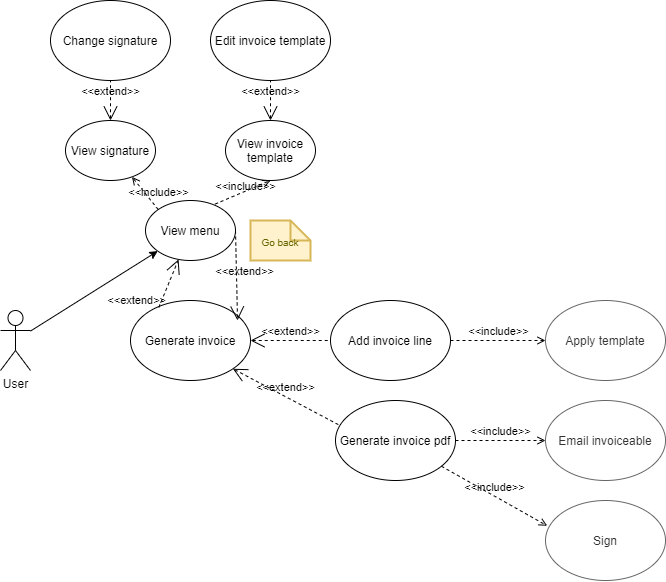

The diagram above was exported from draw.io. Its source (the exported page's mxGraphModel, read from the mxfile embedded in the PNG):
<mxGraphModel dx="1185" dy="636" grid="1" gridSize="10" guides="1" tooltips="1" connect="1" arrows="1" fold="1" page="1" pageScale="1" pageWidth="827" pageHeight="1169" math="0" shadow="0">
  <root>
    <mxCell id="0" />
    <mxCell id="1" parent="0" />
    <mxCell id="qQvgpFhp35CvD4EtWRzl-47" style="edgeStyle=none;rounded=0;orthogonalLoop=1;jettySize=auto;html=1;" edge="1" parent="1" source="qQvgpFhp35CvD4EtWRzl-1" target="qQvgpFhp35CvD4EtWRzl-41">
      <mxGeometry relative="1" as="geometry" />
    </mxCell>
    <mxCell id="qQvgpFhp35CvD4EtWRzl-1" value="User" style="shape=umlActor;verticalLabelPosition=bottom;verticalAlign=top;html=1;outlineConnect=0;" vertex="1" parent="1">
      <mxGeometry x="125" y="320" width="30" height="60" as="geometry" />
    </mxCell>
    <mxCell id="qQvgpFhp35CvD4EtWRzl-4" value="Change signature" style="ellipse;whiteSpace=wrap;html=1;" vertex="1" parent="1">
      <mxGeometry x="175" y="10" width="120" height="80" as="geometry" />
    </mxCell>
    <mxCell id="qQvgpFhp35CvD4EtWRzl-5" value="Generate invoice" style="ellipse;whiteSpace=wrap;html=1;" vertex="1" parent="1">
      <mxGeometry x="255" y="310" width="120" height="80" as="geometry" />
    </mxCell>
    <mxCell id="qQvgpFhp35CvD4EtWRzl-11" value="Generate invoice pdf" style="ellipse;whiteSpace=wrap;html=1;" vertex="1" parent="1">
      <mxGeometry x="460" y="410" width="120" height="80" as="geometry" />
    </mxCell>
    <mxCell id="qQvgpFhp35CvD4EtWRzl-15" value="Add invoice line" style="ellipse;whiteSpace=wrap;html=1;" vertex="1" parent="1">
      <mxGeometry x="455" y="310" width="120" height="80" as="geometry" />
    </mxCell>
    <mxCell id="qQvgpFhp35CvD4EtWRzl-21" value="View invoice template" style="ellipse;whiteSpace=wrap;html=1;" vertex="1" parent="1">
      <mxGeometry x="350" y="130" width="90" height="60" as="geometry" />
    </mxCell>
    <mxCell id="qQvgpFhp35CvD4EtWRzl-22" value="&amp;lt;&amp;lt;extend&amp;gt;&amp;gt;" style="edgeStyle=none;html=1;startArrow=open;endArrow=none;startSize=12;verticalAlign=bottom;dashed=1;labelBackgroundColor=none;" edge="1" parent="1" source="qQvgpFhp35CvD4EtWRzl-21" target="qQvgpFhp35CvD4EtWRzl-23">
      <mxGeometry width="160" relative="1" as="geometry">
        <mxPoint x="615" y="200.0000000000001" as="sourcePoint" />
        <mxPoint x="635" y="190" as="targetPoint" />
      </mxGeometry>
    </mxCell>
    <mxCell id="qQvgpFhp35CvD4EtWRzl-23" value="Edit invoice template" style="ellipse;whiteSpace=wrap;html=1;" vertex="1" parent="1">
      <mxGeometry x="335" y="10" width="120" height="80" as="geometry" />
    </mxCell>
    <mxCell id="qQvgpFhp35CvD4EtWRzl-27" value="View signature" style="ellipse;whiteSpace=wrap;html=1;" vertex="1" parent="1">
      <mxGeometry x="190" y="130" width="90" height="60" as="geometry" />
    </mxCell>
    <mxCell id="qQvgpFhp35CvD4EtWRzl-29" value="&amp;lt;&amp;lt;extend&amp;gt;&amp;gt;" style="edgeStyle=none;html=1;startArrow=open;endArrow=none;startSize=12;verticalAlign=bottom;dashed=1;labelBackgroundColor=none;entryX=0.5;entryY=1;entryDx=0;entryDy=0;" edge="1" parent="1" source="qQvgpFhp35CvD4EtWRzl-27" target="qQvgpFhp35CvD4EtWRzl-4">
      <mxGeometry width="160" relative="1" as="geometry">
        <mxPoint x="476.1385441521602" y="200.88245900918503" as="sourcePoint" />
        <mxPoint x="563.65106723753" y="138.98479110310393" as="targetPoint" />
      </mxGeometry>
    </mxCell>
    <mxCell id="qQvgpFhp35CvD4EtWRzl-34" value="Sign" style="ellipse;whiteSpace=wrap;html=1;strokeColor=#666666;fontColor=#333333;fillColor=#FFFFFF;" vertex="1" parent="1">
      <mxGeometry x="670" y="510" width="120" height="80" as="geometry" />
    </mxCell>
    <mxCell id="qQvgpFhp35CvD4EtWRzl-37" value="Apply template" style="ellipse;whiteSpace=wrap;html=1;strokeColor=#666666;fontColor=#333333;fillColor=#FFFFFF;" vertex="1" parent="1">
      <mxGeometry x="670" y="310" width="120" height="80" as="geometry" />
    </mxCell>
    <mxCell id="qQvgpFhp35CvD4EtWRzl-38" value="Email invoiceable" style="ellipse;whiteSpace=wrap;html=1;strokeColor=#666666;fontColor=#333333;fillColor=#FFFFFF;" vertex="1" parent="1">
      <mxGeometry x="670" y="410" width="120" height="80" as="geometry" />
    </mxCell>
    <mxCell id="qQvgpFhp35CvD4EtWRzl-41" value="View menu" style="ellipse;whiteSpace=wrap;html=1;" vertex="1" parent="1">
      <mxGeometry x="270" y="210" width="90" height="60" as="geometry" />
    </mxCell>
    <mxCell id="qQvgpFhp35CvD4EtWRzl-45" value="&amp;lt;&amp;lt;include&amp;gt;&amp;gt;" style="edgeStyle=none;html=1;endArrow=open;verticalAlign=bottom;dashed=1;labelBackgroundColor=none;exitX=0;exitY=0;exitDx=0;exitDy=0;" edge="1" parent="1" source="qQvgpFhp35CvD4EtWRzl-41" target="qQvgpFhp35CvD4EtWRzl-27">
      <mxGeometry x="-0.7173" y="-5" width="160" relative="1" as="geometry">
        <mxPoint x="400" y="360.0000000000001" as="sourcePoint" />
        <mxPoint x="470" y="360.0000000000001" as="targetPoint" />
        <mxPoint as="offset" />
      </mxGeometry>
    </mxCell>
    <mxCell id="qQvgpFhp35CvD4EtWRzl-46" value="&amp;lt;&amp;lt;include&amp;gt;&amp;gt;" style="edgeStyle=none;html=1;endArrow=open;verticalAlign=bottom;dashed=1;labelBackgroundColor=none;exitX=0.773;exitY=0.06;exitDx=0;exitDy=0;entryX=0.5;entryY=1;entryDx=0;entryDy=0;exitPerimeter=0;" edge="1" parent="1" source="qQvgpFhp35CvD4EtWRzl-41" target="qQvgpFhp35CvD4EtWRzl-21">
      <mxGeometry x="0.0205" y="-4" width="160" relative="1" as="geometry">
        <mxPoint x="325" y="230.0000000000001" as="sourcePoint" />
        <mxPoint x="274.8963727473465" y="192.42227956050965" as="targetPoint" />
        <mxPoint as="offset" />
      </mxGeometry>
    </mxCell>
    <mxCell id="qQvgpFhp35CvD4EtWRzl-50" value="&amp;lt;&amp;lt;extend&amp;gt;&amp;gt;" style="align=right;html=1;verticalAlign=bottom;rounded=0;labelBackgroundColor=none;endArrow=open;endSize=12;dashed=1;exitX=0.236;exitY=0.086;exitDx=0;exitDy=0;exitPerimeter=0;" edge="1" parent="1" source="qQvgpFhp35CvD4EtWRzl-5" target="qQvgpFhp35CvD4EtWRzl-41">
      <mxGeometry x="-0.9223" y="-9" relative="1" as="geometry">
        <mxPoint x="572.426406871193" y="431.7157287525381" as="targetPoint" />
        <mxPoint x="702.5600000000002" y="384.4000000000001" as="sourcePoint" />
        <mxPoint as="offset" />
      </mxGeometry>
    </mxCell>
    <mxCell id="qQvgpFhp35CvD4EtWRzl-51" value="&amp;lt;&amp;lt;include&amp;gt;&amp;gt;" style="edgeStyle=none;html=1;endArrow=open;verticalAlign=bottom;dashed=1;labelBackgroundColor=none;entryX=0.014;entryY=0.316;entryDx=0;entryDy=0;entryPerimeter=0;" edge="1" parent="1" source="qQvgpFhp35CvD4EtWRzl-11" target="qQvgpFhp35CvD4EtWRzl-34">
      <mxGeometry width="160" relative="1" as="geometry">
        <mxPoint x="371.19771075927633" y="385.52359710457256" as="sourcePoint" />
        <mxPoint x="475.8800000000001" y="444" as="targetPoint" />
      </mxGeometry>
    </mxCell>
    <mxCell id="qQvgpFhp35CvD4EtWRzl-52" value="&amp;lt;&amp;lt;include&amp;gt;&amp;gt;" style="edgeStyle=none;html=1;endArrow=open;verticalAlign=bottom;dashed=1;labelBackgroundColor=none;entryX=0;entryY=0.5;entryDx=0;entryDy=0;exitX=1;exitY=0.5;exitDx=0;exitDy=0;" edge="1" parent="1" source="qQvgpFhp35CvD4EtWRzl-11" target="qQvgpFhp35CvD4EtWRzl-38">
      <mxGeometry width="160" relative="1" as="geometry">
        <mxPoint x="577.0532324500157" y="484.8192874461622" as="sourcePoint" />
        <mxPoint x="681.6800000000001" y="540.2800000000002" as="targetPoint" />
      </mxGeometry>
    </mxCell>
    <mxCell id="qQvgpFhp35CvD4EtWRzl-54" value="&amp;lt;&amp;lt;include&amp;gt;&amp;gt;" style="edgeStyle=none;html=1;endArrow=open;verticalAlign=bottom;dashed=1;labelBackgroundColor=none;entryX=0;entryY=0.5;entryDx=0;entryDy=0;exitX=1;exitY=0.5;exitDx=0;exitDy=0;" edge="1" parent="1" source="qQvgpFhp35CvD4EtWRzl-15" target="qQvgpFhp35CvD4EtWRzl-37">
      <mxGeometry width="160" relative="1" as="geometry">
        <mxPoint x="590" y="460" as="sourcePoint" />
        <mxPoint x="680.8399999999999" y="454" as="targetPoint" />
      </mxGeometry>
    </mxCell>
    <mxCell id="qQvgpFhp35CvD4EtWRzl-56" value="&amp;lt;&amp;lt;extend&amp;gt;&amp;gt;" style="edgeStyle=none;html=1;startArrow=open;endArrow=none;startSize=12;verticalAlign=bottom;dashed=1;labelBackgroundColor=none;exitX=1;exitY=0.5;exitDx=0;exitDy=0;" edge="1" parent="1" source="qQvgpFhp35CvD4EtWRzl-5" target="qQvgpFhp35CvD4EtWRzl-15">
      <mxGeometry width="160" relative="1" as="geometry">
        <mxPoint x="570" y="240" as="sourcePoint" />
        <mxPoint x="570" y="200" as="targetPoint" />
      </mxGeometry>
    </mxCell>
    <mxCell id="qQvgpFhp35CvD4EtWRzl-57" value="&amp;lt;&amp;lt;extend&amp;gt;&amp;gt;" style="edgeStyle=none;html=1;startArrow=open;endArrow=none;startSize=12;verticalAlign=bottom;dashed=1;labelBackgroundColor=none;exitX=1;exitY=1;exitDx=0;exitDy=0;entryX=0.028;entryY=0.305;entryDx=0;entryDy=0;entryPerimeter=0;" edge="1" parent="1" source="qQvgpFhp35CvD4EtWRzl-5" target="qQvgpFhp35CvD4EtWRzl-11">
      <mxGeometry width="160" relative="1" as="geometry">
        <mxPoint x="384.1600000000001" y="366.48000000000013" as="sourcePoint" />
        <mxPoint x="465.11547057498524" y="362.4804242957108" as="targetPoint" />
      </mxGeometry>
    </mxCell>
    <mxCell id="qQvgpFhp35CvD4EtWRzl-58" value="&amp;lt;&amp;lt;extend&amp;gt;&amp;gt;" style="align=right;html=1;verticalAlign=bottom;rounded=0;labelBackgroundColor=none;endArrow=open;endSize=12;dashed=1;entryX=0.892;entryY=0.25;entryDx=0;entryDy=0;exitX=1;exitY=0.5;exitDx=0;exitDy=0;entryPerimeter=0;" edge="1" parent="1" source="qQvgpFhp35CvD4EtWRzl-41" target="qQvgpFhp35CvD4EtWRzl-5">
      <mxGeometry x="0.1307" y="39" relative="1" as="geometry">
        <mxPoint x="394.58" y="259.9999999999999" as="targetPoint" />
        <mxPoint x="394.58" y="300.0000000000001" as="sourcePoint" />
        <mxPoint as="offset" />
      </mxGeometry>
    </mxCell>
    <mxCell id="qQvgpFhp35CvD4EtWRzl-59" value="&lt;font style=&quot;font-size: 10px&quot;&gt;Go back&lt;/font&gt;" style="shape=note;strokeWidth=2;fontSize=14;size=20;whiteSpace=wrap;html=1;fillColor=#fff2cc;strokeColor=#d6b656;fontColor=#666600;" vertex="1" parent="1">
      <mxGeometry x="375" y="230" width="60" height="40" as="geometry" />
    </mxCell>
  </root>
</mxGraphModel>